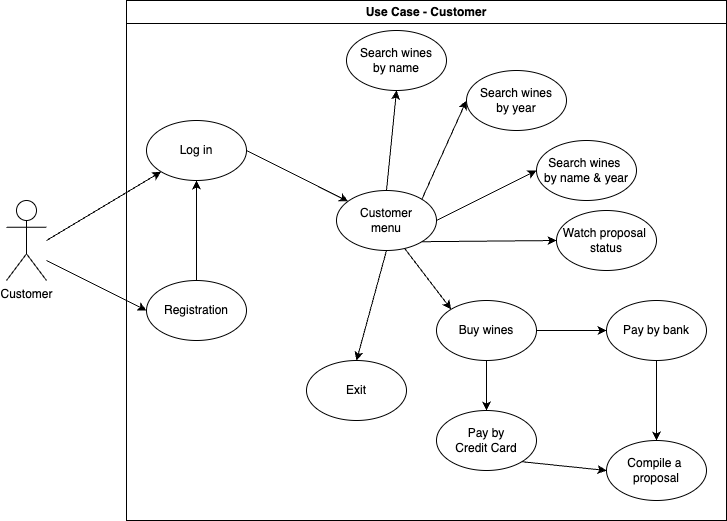

The diagram above was exported from draw.io. Its source (the exported page's mxGraphModel, read from the mxfile embedded in the PNG):
<mxGraphModel dx="954" dy="727" grid="1" gridSize="10" guides="1" tooltips="1" connect="1" arrows="1" fold="1" page="1" pageScale="1" pageWidth="827" pageHeight="1169" math="0" shadow="0">
  <root>
    <mxCell id="0" />
    <mxCell id="1" parent="0" />
    <mxCell id="Oi3WrG4VfCzASp7VYZzI-1" value="Log in" style="ellipse;whiteSpace=wrap;html=1;" vertex="1" parent="1">
      <mxGeometry x="220" y="160" width="100" height="60" as="geometry" />
    </mxCell>
    <mxCell id="Oi3WrG4VfCzASp7VYZzI-2" value="Registration" style="ellipse;whiteSpace=wrap;html=1;" vertex="1" parent="1">
      <mxGeometry x="220" y="320" width="100" height="60" as="geometry" />
    </mxCell>
    <mxCell id="Oi3WrG4VfCzASp7VYZzI-3" value="Customer&lt;br&gt;menu" style="ellipse;whiteSpace=wrap;html=1;" vertex="1" parent="1">
      <mxGeometry x="410" y="230" width="100" height="60" as="geometry" />
    </mxCell>
    <mxCell id="Oi3WrG4VfCzASp7VYZzI-4" value="Search wines&lt;br&gt;by name" style="ellipse;whiteSpace=wrap;html=1;" vertex="1" parent="1">
      <mxGeometry x="420" y="70" width="100" height="60" as="geometry" />
    </mxCell>
    <mxCell id="Oi3WrG4VfCzASp7VYZzI-5" value="" style="endArrow=classic;html=1;rounded=0;entryX=0.5;entryY=1;entryDx=0;entryDy=0;exitX=0.5;exitY=0;exitDx=0;exitDy=0;" edge="1" parent="1" source="Oi3WrG4VfCzASp7VYZzI-3" target="Oi3WrG4VfCzASp7VYZzI-4">
      <mxGeometry width="50" height="50" relative="1" as="geometry">
        <mxPoint x="320" y="290" as="sourcePoint" />
        <mxPoint x="370" y="240" as="targetPoint" />
      </mxGeometry>
    </mxCell>
    <mxCell id="Oi3WrG4VfCzASp7VYZzI-6" value="" style="endArrow=classic;html=1;rounded=0;exitX=1;exitY=0.5;exitDx=0;exitDy=0;" edge="1" parent="1" source="Oi3WrG4VfCzASp7VYZzI-1" target="Oi3WrG4VfCzASp7VYZzI-3">
      <mxGeometry width="50" height="50" relative="1" as="geometry">
        <mxPoint x="320" y="290" as="sourcePoint" />
        <mxPoint x="370" y="240" as="targetPoint" />
      </mxGeometry>
    </mxCell>
    <mxCell id="Oi3WrG4VfCzASp7VYZzI-7" value="" style="endArrow=classic;html=1;rounded=0;exitX=0.5;exitY=0;exitDx=0;exitDy=0;entryX=0.5;entryY=1;entryDx=0;entryDy=0;" edge="1" parent="1" source="Oi3WrG4VfCzASp7VYZzI-2" target="Oi3WrG4VfCzASp7VYZzI-1">
      <mxGeometry width="50" height="50" relative="1" as="geometry">
        <mxPoint x="320" y="290" as="sourcePoint" />
        <mxPoint x="370" y="240" as="targetPoint" />
      </mxGeometry>
    </mxCell>
    <mxCell id="Oi3WrG4VfCzASp7VYZzI-8" value="Search wines&lt;br&gt;by year" style="ellipse;whiteSpace=wrap;html=1;" vertex="1" parent="1">
      <mxGeometry x="540" y="110" width="100" height="60" as="geometry" />
    </mxCell>
    <mxCell id="Oi3WrG4VfCzASp7VYZzI-9" value="" style="endArrow=classic;html=1;rounded=0;entryX=0;entryY=0.5;entryDx=0;entryDy=0;exitX=1;exitY=0;exitDx=0;exitDy=0;" edge="1" parent="1" source="Oi3WrG4VfCzASp7VYZzI-3" target="Oi3WrG4VfCzASp7VYZzI-8">
      <mxGeometry width="50" height="50" relative="1" as="geometry">
        <mxPoint x="360" y="290" as="sourcePoint" />
        <mxPoint x="410" y="240" as="targetPoint" />
      </mxGeometry>
    </mxCell>
    <mxCell id="Oi3WrG4VfCzASp7VYZzI-10" value="Search wines&amp;nbsp;&lt;br&gt;by name &amp;amp; year" style="ellipse;whiteSpace=wrap;html=1;" vertex="1" parent="1">
      <mxGeometry x="610" y="180" width="100" height="60" as="geometry" />
    </mxCell>
    <mxCell id="Oi3WrG4VfCzASp7VYZzI-11" value="" style="endArrow=classic;html=1;rounded=0;entryX=0;entryY=0.5;entryDx=0;entryDy=0;exitX=1;exitY=0.5;exitDx=0;exitDy=0;" edge="1" parent="1" source="Oi3WrG4VfCzASp7VYZzI-3" target="Oi3WrG4VfCzASp7VYZzI-10">
      <mxGeometry width="50" height="50" relative="1" as="geometry">
        <mxPoint x="360" y="280" as="sourcePoint" />
        <mxPoint x="410" y="230" as="targetPoint" />
      </mxGeometry>
    </mxCell>
    <mxCell id="Oi3WrG4VfCzASp7VYZzI-12" value="Watch proposal&amp;nbsp;&lt;br&gt;status" style="ellipse;whiteSpace=wrap;html=1;" vertex="1" parent="1">
      <mxGeometry x="630" y="250" width="100" height="60" as="geometry" />
    </mxCell>
    <mxCell id="Oi3WrG4VfCzASp7VYZzI-13" value="" style="endArrow=classic;html=1;rounded=0;exitX=1;exitY=1;exitDx=0;exitDy=0;entryX=0;entryY=0.5;entryDx=0;entryDy=0;" edge="1" parent="1" source="Oi3WrG4VfCzASp7VYZzI-3" target="Oi3WrG4VfCzASp7VYZzI-12">
      <mxGeometry width="50" height="50" relative="1" as="geometry">
        <mxPoint x="360" y="410" as="sourcePoint" />
        <mxPoint x="410" y="360" as="targetPoint" />
      </mxGeometry>
    </mxCell>
    <mxCell id="Oi3WrG4VfCzASp7VYZzI-14" value="Buy wines" style="ellipse;whiteSpace=wrap;html=1;" vertex="1" parent="1">
      <mxGeometry x="510" y="340" width="100" height="60" as="geometry" />
    </mxCell>
    <mxCell id="Oi3WrG4VfCzASp7VYZzI-15" value="" style="endArrow=classic;html=1;rounded=0;entryX=0;entryY=0;entryDx=0;entryDy=0;exitX=0.683;exitY=0.969;exitDx=0;exitDy=0;exitPerimeter=0;" edge="1" parent="1" source="Oi3WrG4VfCzASp7VYZzI-3" target="Oi3WrG4VfCzASp7VYZzI-14">
      <mxGeometry width="50" height="50" relative="1" as="geometry">
        <mxPoint x="360" y="410" as="sourcePoint" />
        <mxPoint x="410" y="360" as="targetPoint" />
      </mxGeometry>
    </mxCell>
    <mxCell id="Oi3WrG4VfCzASp7VYZzI-16" value="Pay by bank" style="ellipse;whiteSpace=wrap;html=1;" vertex="1" parent="1">
      <mxGeometry x="680" y="340" width="100" height="60" as="geometry" />
    </mxCell>
    <mxCell id="Oi3WrG4VfCzASp7VYZzI-17" value="" style="endArrow=classic;html=1;rounded=0;entryX=0;entryY=0.5;entryDx=0;entryDy=0;exitX=1;exitY=0.5;exitDx=0;exitDy=0;" edge="1" parent="1" source="Oi3WrG4VfCzASp7VYZzI-14" target="Oi3WrG4VfCzASp7VYZzI-16">
      <mxGeometry width="50" height="50" relative="1" as="geometry">
        <mxPoint x="360" y="540" as="sourcePoint" />
        <mxPoint x="410" y="490" as="targetPoint" />
      </mxGeometry>
    </mxCell>
    <mxCell id="Oi3WrG4VfCzASp7VYZzI-18" value="Pay by&lt;br&gt;Credit Card" style="ellipse;whiteSpace=wrap;html=1;" vertex="1" parent="1">
      <mxGeometry x="510" y="450" width="100" height="60" as="geometry" />
    </mxCell>
    <mxCell id="Oi3WrG4VfCzASp7VYZzI-19" value="" style="endArrow=classic;html=1;rounded=0;entryX=0.5;entryY=0;entryDx=0;entryDy=0;exitX=0.5;exitY=1;exitDx=0;exitDy=0;" edge="1" parent="1" source="Oi3WrG4VfCzASp7VYZzI-14" target="Oi3WrG4VfCzASp7VYZzI-18">
      <mxGeometry width="50" height="50" relative="1" as="geometry">
        <mxPoint x="360" y="540" as="sourcePoint" />
        <mxPoint x="410" y="490" as="targetPoint" />
      </mxGeometry>
    </mxCell>
    <mxCell id="Oi3WrG4VfCzASp7VYZzI-20" value="Compile a&amp;nbsp;&lt;br&gt;proposal" style="ellipse;whiteSpace=wrap;html=1;" vertex="1" parent="1">
      <mxGeometry x="680" y="480" width="100" height="60" as="geometry" />
    </mxCell>
    <mxCell id="Oi3WrG4VfCzASp7VYZzI-21" value="" style="endArrow=classic;html=1;rounded=0;entryX=0.5;entryY=0;entryDx=0;entryDy=0;exitX=0.5;exitY=1;exitDx=0;exitDy=0;" edge="1" parent="1" source="Oi3WrG4VfCzASp7VYZzI-16" target="Oi3WrG4VfCzASp7VYZzI-20">
      <mxGeometry width="50" height="50" relative="1" as="geometry">
        <mxPoint x="360" y="540" as="sourcePoint" />
        <mxPoint x="410" y="490" as="targetPoint" />
      </mxGeometry>
    </mxCell>
    <mxCell id="Oi3WrG4VfCzASp7VYZzI-22" value="" style="endArrow=classic;html=1;rounded=0;entryX=0;entryY=0.5;entryDx=0;entryDy=0;exitX=1;exitY=1;exitDx=0;exitDy=0;" edge="1" parent="1" source="Oi3WrG4VfCzASp7VYZzI-18" target="Oi3WrG4VfCzASp7VYZzI-20">
      <mxGeometry width="50" height="50" relative="1" as="geometry">
        <mxPoint x="360" y="540" as="sourcePoint" />
        <mxPoint x="410" y="490" as="targetPoint" />
      </mxGeometry>
    </mxCell>
    <mxCell id="Oi3WrG4VfCzASp7VYZzI-23" value="Exit" style="ellipse;whiteSpace=wrap;html=1;" vertex="1" parent="1">
      <mxGeometry x="380" y="400" width="100" height="60" as="geometry" />
    </mxCell>
    <mxCell id="Oi3WrG4VfCzASp7VYZzI-24" value="" style="endArrow=classic;html=1;rounded=0;entryX=0.5;entryY=0;entryDx=0;entryDy=0;exitX=0.5;exitY=1;exitDx=0;exitDy=0;" edge="1" parent="1" source="Oi3WrG4VfCzASp7VYZzI-3" target="Oi3WrG4VfCzASp7VYZzI-23">
      <mxGeometry width="50" height="50" relative="1" as="geometry">
        <mxPoint x="360" y="320" as="sourcePoint" />
        <mxPoint x="390" y="380" as="targetPoint" />
      </mxGeometry>
    </mxCell>
    <mxCell id="Oi3WrG4VfCzASp7VYZzI-25" value="Use Case - Customer" style="swimlane;whiteSpace=wrap;html=1;" vertex="1" parent="1">
      <mxGeometry x="200" y="40" width="600" height="520" as="geometry">
        <mxRectangle x="200" y="40" width="160" height="30" as="alternateBounds" />
      </mxGeometry>
    </mxCell>
    <mxCell id="Oi3WrG4VfCzASp7VYZzI-26" value="Customer" style="shape=umlActor;verticalLabelPosition=bottom;verticalAlign=top;html=1;outlineConnect=0;" vertex="1" parent="1">
      <mxGeometry x="80" y="240" width="40" height="80" as="geometry" />
    </mxCell>
    <mxCell id="Oi3WrG4VfCzASp7VYZzI-29" value="" style="endArrow=classic;html=1;rounded=0;entryX=0;entryY=1;entryDx=0;entryDy=0;" edge="1" parent="1" target="Oi3WrG4VfCzASp7VYZzI-1">
      <mxGeometry width="50" height="50" relative="1" as="geometry">
        <mxPoint x="120" y="280" as="sourcePoint" />
        <mxPoint x="400" y="310" as="targetPoint" />
      </mxGeometry>
    </mxCell>
    <mxCell id="Oi3WrG4VfCzASp7VYZzI-30" value="" style="endArrow=classic;html=1;rounded=0;entryX=0;entryY=0.5;entryDx=0;entryDy=0;" edge="1" parent="1" target="Oi3WrG4VfCzASp7VYZzI-2">
      <mxGeometry width="50" height="50" relative="1" as="geometry">
        <mxPoint x="120" y="300" as="sourcePoint" />
        <mxPoint x="400" y="310" as="targetPoint" />
      </mxGeometry>
    </mxCell>
  </root>
</mxGraphModel>